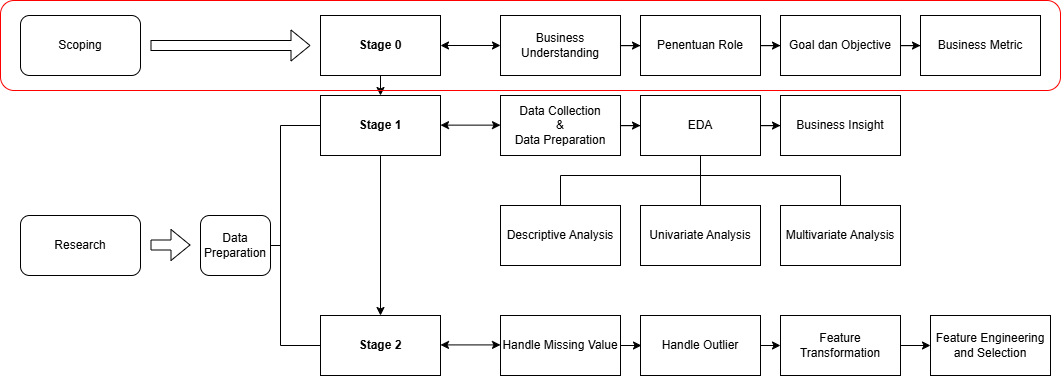

The diagram above was exported from draw.io. Its source (the exported page's mxGraphModel, read from the mxfile embedded in the PNG):
<mxGraphModel dx="2229" dy="619" grid="1" gridSize="10" guides="1" tooltips="1" connect="1" arrows="1" fold="1" page="1" pageScale="1" pageWidth="850" pageHeight="1100" math="0" shadow="0">
  <root>
    <mxCell id="0" />
    <mxCell id="1" parent="0" />
    <mxCell id="kKk_Pvuqdwrdi6BfsfF3-1" value="&lt;b&gt;Stage 0&lt;/b&gt;" style="rounded=0;whiteSpace=wrap;html=1;" parent="1" vertex="1">
      <mxGeometry x="80" y="60" width="120" height="60" as="geometry" />
    </mxCell>
    <mxCell id="kKk_Pvuqdwrdi6BfsfF3-16" value="" style="edgeStyle=orthogonalEdgeStyle;rounded=0;orthogonalLoop=1;jettySize=auto;html=1;entryX=0.5;entryY=0;entryDx=0;entryDy=0;" parent="1" source="kKk_Pvuqdwrdi6BfsfF3-2" target="kKk_Pvuqdwrdi6BfsfF3-7" edge="1">
      <mxGeometry relative="1" as="geometry" />
    </mxCell>
    <mxCell id="kKk_Pvuqdwrdi6BfsfF3-2" value="&lt;b&gt;Stage 1&lt;/b&gt;" style="rounded=0;whiteSpace=wrap;html=1;" parent="1" vertex="1">
      <mxGeometry x="80" y="140" width="120" height="60" as="geometry" />
    </mxCell>
    <mxCell id="kKk_Pvuqdwrdi6BfsfF3-26" value="" style="edgeStyle=orthogonalEdgeStyle;rounded=0;orthogonalLoop=1;jettySize=auto;html=1;" parent="1" source="kKk_Pvuqdwrdi6BfsfF3-3" target="kKk_Pvuqdwrdi6BfsfF3-4" edge="1">
      <mxGeometry relative="1" as="geometry" />
    </mxCell>
    <mxCell id="kKk_Pvuqdwrdi6BfsfF3-3" value="Business Understanding" style="rounded=0;whiteSpace=wrap;html=1;" parent="1" vertex="1">
      <mxGeometry x="260" y="60" width="120" height="60" as="geometry" />
    </mxCell>
    <mxCell id="kKk_Pvuqdwrdi6BfsfF3-27" value="" style="edgeStyle=orthogonalEdgeStyle;rounded=0;orthogonalLoop=1;jettySize=auto;html=1;" parent="1" source="kKk_Pvuqdwrdi6BfsfF3-4" target="kKk_Pvuqdwrdi6BfsfF3-5" edge="1">
      <mxGeometry relative="1" as="geometry" />
    </mxCell>
    <mxCell id="kKk_Pvuqdwrdi6BfsfF3-4" value="Penentuan Role" style="rounded=0;whiteSpace=wrap;html=1;" parent="1" vertex="1">
      <mxGeometry x="400" y="60" width="120" height="60" as="geometry" />
    </mxCell>
    <mxCell id="kKk_Pvuqdwrdi6BfsfF3-28" value="" style="edgeStyle=orthogonalEdgeStyle;rounded=0;orthogonalLoop=1;jettySize=auto;html=1;" parent="1" source="kKk_Pvuqdwrdi6BfsfF3-5" target="kKk_Pvuqdwrdi6BfsfF3-6" edge="1">
      <mxGeometry relative="1" as="geometry" />
    </mxCell>
    <mxCell id="kKk_Pvuqdwrdi6BfsfF3-5" value="Goal dan Objective" style="rounded=0;whiteSpace=wrap;html=1;" parent="1" vertex="1">
      <mxGeometry x="540" y="60" width="120" height="60" as="geometry" />
    </mxCell>
    <mxCell id="kKk_Pvuqdwrdi6BfsfF3-6" value="Business Metric" style="rounded=0;whiteSpace=wrap;html=1;" parent="1" vertex="1">
      <mxGeometry x="680" y="60" width="120" height="60" as="geometry" />
    </mxCell>
    <mxCell id="kKk_Pvuqdwrdi6BfsfF3-7" value="&lt;b&gt;Stage 2&lt;/b&gt;" style="rounded=0;whiteSpace=wrap;html=1;" parent="1" vertex="1">
      <mxGeometry x="80" y="360" width="120" height="60" as="geometry" />
    </mxCell>
    <mxCell id="kKk_Pvuqdwrdi6BfsfF3-29" value="" style="edgeStyle=orthogonalEdgeStyle;rounded=0;orthogonalLoop=1;jettySize=auto;html=1;" parent="1" source="kKk_Pvuqdwrdi6BfsfF3-10" target="kKk_Pvuqdwrdi6BfsfF3-11" edge="1">
      <mxGeometry relative="1" as="geometry" />
    </mxCell>
    <mxCell id="kKk_Pvuqdwrdi6BfsfF3-10" value="Data Collection&lt;div&gt;&amp;amp;&lt;/div&gt;&lt;div&gt;Data Preparation&lt;/div&gt;" style="rounded=0;whiteSpace=wrap;html=1;" parent="1" vertex="1">
      <mxGeometry x="260" y="140" width="120" height="60" as="geometry" />
    </mxCell>
    <mxCell id="kKk_Pvuqdwrdi6BfsfF3-30" value="" style="edgeStyle=orthogonalEdgeStyle;rounded=0;orthogonalLoop=1;jettySize=auto;html=1;" parent="1" source="kKk_Pvuqdwrdi6BfsfF3-11" target="kKk_Pvuqdwrdi6BfsfF3-12" edge="1">
      <mxGeometry relative="1" as="geometry" />
    </mxCell>
    <mxCell id="kKk_Pvuqdwrdi6BfsfF3-11" value="EDA" style="rounded=0;whiteSpace=wrap;html=1;" parent="1" vertex="1">
      <mxGeometry x="400" y="140" width="120" height="60" as="geometry" />
    </mxCell>
    <mxCell id="kKk_Pvuqdwrdi6BfsfF3-12" value="Business Insight" style="rounded=0;whiteSpace=wrap;html=1;" parent="1" vertex="1">
      <mxGeometry x="540" y="140" width="120" height="60" as="geometry" />
    </mxCell>
    <mxCell id="kKk_Pvuqdwrdi6BfsfF3-13" value="Univariate Analysis" style="rounded=0;whiteSpace=wrap;html=1;" parent="1" vertex="1">
      <mxGeometry x="400" y="250" width="120" height="60" as="geometry" />
    </mxCell>
    <mxCell id="kKk_Pvuqdwrdi6BfsfF3-14" value="" style="endArrow=classic;html=1;rounded=0;entryX=0.5;entryY=0;entryDx=0;entryDy=0;exitX=0.5;exitY=1;exitDx=0;exitDy=0;" parent="1" source="kKk_Pvuqdwrdi6BfsfF3-1" target="kKk_Pvuqdwrdi6BfsfF3-2" edge="1">
      <mxGeometry width="50" height="50" relative="1" as="geometry">
        <mxPoint x="140" y="120" as="sourcePoint" />
        <mxPoint x="190" y="70" as="targetPoint" />
      </mxGeometry>
    </mxCell>
    <mxCell id="kKk_Pvuqdwrdi6BfsfF3-20" value="" style="endArrow=classic;startArrow=classic;html=1;rounded=0;entryX=0;entryY=0.5;entryDx=0;entryDy=0;" parent="1" target="kKk_Pvuqdwrdi6BfsfF3-3" edge="1">
      <mxGeometry width="50" height="50" relative="1" as="geometry">
        <mxPoint x="200" y="90" as="sourcePoint" />
        <mxPoint x="250" y="40" as="targetPoint" />
      </mxGeometry>
    </mxCell>
    <mxCell id="kKk_Pvuqdwrdi6BfsfF3-21" value="" style="endArrow=classic;startArrow=classic;html=1;rounded=0;entryX=0;entryY=0.5;entryDx=0;entryDy=0;" parent="1" edge="1">
      <mxGeometry width="50" height="50" relative="1" as="geometry">
        <mxPoint x="200" y="169.63" as="sourcePoint" />
        <mxPoint x="260" y="169.63" as="targetPoint" />
      </mxGeometry>
    </mxCell>
    <mxCell id="kKk_Pvuqdwrdi6BfsfF3-37" value="Descriptive Analysis" style="rounded=0;whiteSpace=wrap;html=1;" parent="1" vertex="1">
      <mxGeometry x="260" y="250" width="120" height="60" as="geometry" />
    </mxCell>
    <mxCell id="kKk_Pvuqdwrdi6BfsfF3-39" value="Multivariate Analysis" style="rounded=0;whiteSpace=wrap;html=1;" parent="1" vertex="1">
      <mxGeometry x="540" y="250" width="120" height="60" as="geometry" />
    </mxCell>
    <mxCell id="kKk_Pvuqdwrdi6BfsfF3-40" value="" style="endArrow=classic;startArrow=classic;html=1;rounded=0;entryX=0;entryY=0.5;entryDx=0;entryDy=0;" parent="1" edge="1">
      <mxGeometry width="50" height="50" relative="1" as="geometry">
        <mxPoint x="200" y="389.40999999999997" as="sourcePoint" />
        <mxPoint x="260" y="389.40999999999997" as="targetPoint" />
      </mxGeometry>
    </mxCell>
    <mxCell id="kKk_Pvuqdwrdi6BfsfF3-44" value="" style="edgeStyle=orthogonalEdgeStyle;rounded=0;orthogonalLoop=1;jettySize=auto;html=1;" parent="1" edge="1">
      <mxGeometry relative="1" as="geometry">
        <mxPoint x="380" y="390" as="sourcePoint" />
        <mxPoint x="401" y="390" as="targetPoint" />
      </mxGeometry>
    </mxCell>
    <mxCell id="kKk_Pvuqdwrdi6BfsfF3-53" value="" style="edgeStyle=orthogonalEdgeStyle;rounded=0;orthogonalLoop=1;jettySize=auto;html=1;" parent="1" edge="1">
      <mxGeometry relative="1" as="geometry">
        <mxPoint x="520" y="390" as="sourcePoint" />
        <mxPoint x="540" y="390" as="targetPoint" />
      </mxGeometry>
    </mxCell>
    <mxCell id="kKk_Pvuqdwrdi6BfsfF3-47" value="" style="endArrow=none;html=1;rounded=0;exitX=0.5;exitY=0;exitDx=0;exitDy=0;" parent="1" source="kKk_Pvuqdwrdi6BfsfF3-13" edge="1">
      <mxGeometry width="50" height="50" relative="1" as="geometry">
        <mxPoint x="410" y="250" as="sourcePoint" />
        <mxPoint x="460" y="200" as="targetPoint" />
      </mxGeometry>
    </mxCell>
    <mxCell id="kKk_Pvuqdwrdi6BfsfF3-48" value="" style="endArrow=none;html=1;rounded=0;" parent="1" edge="1">
      <mxGeometry width="50" height="50" relative="1" as="geometry">
        <mxPoint x="320" y="220" as="sourcePoint" />
        <mxPoint x="600" y="220" as="targetPoint" />
      </mxGeometry>
    </mxCell>
    <mxCell id="kKk_Pvuqdwrdi6BfsfF3-49" value="" style="endArrow=none;html=1;rounded=0;" parent="1" edge="1">
      <mxGeometry width="50" height="50" relative="1" as="geometry">
        <mxPoint x="320" y="250" as="sourcePoint" />
        <mxPoint x="320" y="220" as="targetPoint" />
      </mxGeometry>
    </mxCell>
    <mxCell id="kKk_Pvuqdwrdi6BfsfF3-51" value="" style="endArrow=none;html=1;rounded=0;" parent="1" edge="1">
      <mxGeometry width="50" height="50" relative="1" as="geometry">
        <mxPoint x="600" y="250" as="sourcePoint" />
        <mxPoint x="600" y="220" as="targetPoint" />
      </mxGeometry>
    </mxCell>
    <mxCell id="kKk_Pvuqdwrdi6BfsfF3-55" value="" style="edgeStyle=orthogonalEdgeStyle;rounded=0;orthogonalLoop=1;jettySize=auto;html=1;" parent="1" edge="1">
      <mxGeometry relative="1" as="geometry">
        <mxPoint x="660" y="390" as="sourcePoint" />
        <mxPoint x="690" y="390" as="targetPoint" />
      </mxGeometry>
    </mxCell>
    <mxCell id="XpBk046oHTe4ySMBFf7x-1" value="Handle Outlier" style="rounded=0;whiteSpace=wrap;html=1;" parent="1" vertex="1">
      <mxGeometry x="400" y="360" width="120" height="60" as="geometry" />
    </mxCell>
    <mxCell id="XpBk046oHTe4ySMBFf7x-2" value="Handle Missing Value" style="rounded=0;whiteSpace=wrap;html=1;" parent="1" vertex="1">
      <mxGeometry x="260" y="360" width="120" height="60" as="geometry" />
    </mxCell>
    <mxCell id="XpBk046oHTe4ySMBFf7x-3" value="Feature Engineering and Selection" style="rounded=0;whiteSpace=wrap;html=1;" parent="1" vertex="1">
      <mxGeometry x="690" y="360" width="120" height="60" as="geometry" />
    </mxCell>
    <mxCell id="XpBk046oHTe4ySMBFf7x-4" value="Feature Transformation" style="rounded=0;whiteSpace=wrap;html=1;" parent="1" vertex="1">
      <mxGeometry x="540" y="360" width="120" height="60" as="geometry" />
    </mxCell>
    <mxCell id="XpBk046oHTe4ySMBFf7x-7" value="" style="endArrow=none;html=1;rounded=0;" parent="1" edge="1">
      <mxGeometry width="50" height="50" relative="1" as="geometry">
        <mxPoint x="40" y="390" as="sourcePoint" />
        <mxPoint x="40" y="170" as="targetPoint" />
      </mxGeometry>
    </mxCell>
    <mxCell id="XpBk046oHTe4ySMBFf7x-8" value="" style="endArrow=none;html=1;rounded=0;entryX=0;entryY=0.5;entryDx=0;entryDy=0;" parent="1" target="kKk_Pvuqdwrdi6BfsfF3-7" edge="1">
      <mxGeometry width="50" height="50" relative="1" as="geometry">
        <mxPoint x="40" y="390" as="sourcePoint" />
        <mxPoint x="90" y="340" as="targetPoint" />
      </mxGeometry>
    </mxCell>
    <mxCell id="XpBk046oHTe4ySMBFf7x-9" value="" style="endArrow=none;html=1;rounded=0;entryX=0;entryY=0.5;entryDx=0;entryDy=0;" parent="1" target="kKk_Pvuqdwrdi6BfsfF3-2" edge="1">
      <mxGeometry width="50" height="50" relative="1" as="geometry">
        <mxPoint x="40" y="170" as="sourcePoint" />
        <mxPoint x="90" y="120" as="targetPoint" />
      </mxGeometry>
    </mxCell>
    <mxCell id="XpBk046oHTe4ySMBFf7x-10" value="Data Preparation" style="rounded=1;whiteSpace=wrap;html=1;direction=west;" parent="1" vertex="1">
      <mxGeometry x="-40" y="260" width="70" height="60" as="geometry" />
    </mxCell>
    <mxCell id="XpBk046oHTe4ySMBFf7x-11" value="" style="shape=flexArrow;endArrow=classic;html=1;rounded=0;" parent="1" edge="1">
      <mxGeometry width="50" height="50" relative="1" as="geometry">
        <mxPoint x="-90" y="90" as="sourcePoint" />
        <mxPoint x="70" y="90" as="targetPoint" />
      </mxGeometry>
    </mxCell>
    <mxCell id="XpBk046oHTe4ySMBFf7x-12" value="" style="shape=flexArrow;endArrow=classic;html=1;rounded=0;" parent="1" edge="1">
      <mxGeometry width="50" height="50" relative="1" as="geometry">
        <mxPoint x="-90" y="289.5" as="sourcePoint" />
        <mxPoint x="-50" y="289.5" as="targetPoint" />
      </mxGeometry>
    </mxCell>
    <mxCell id="XpBk046oHTe4ySMBFf7x-13" value="Scoping" style="rounded=1;whiteSpace=wrap;html=1;" parent="1" vertex="1">
      <mxGeometry x="-220" y="60" width="120" height="60" as="geometry" />
    </mxCell>
    <mxCell id="XpBk046oHTe4ySMBFf7x-14" value="Research" style="rounded=1;whiteSpace=wrap;html=1;" parent="1" vertex="1">
      <mxGeometry x="-220" y="260" width="120" height="60" as="geometry" />
    </mxCell>
    <mxCell id="XpBk046oHTe4ySMBFf7x-15" value="" style="endArrow=none;html=1;rounded=0;" parent="1" edge="1">
      <mxGeometry width="50" height="50" relative="1" as="geometry">
        <mxPoint x="30" y="290" as="sourcePoint" />
        <mxPoint x="40" y="290" as="targetPoint" />
      </mxGeometry>
    </mxCell>
    <mxCell id="E56FFEaVRvLz9XHUvctk-3" value="" style="rounded=1;whiteSpace=wrap;html=1;fillColor=none;strokeColor=#FF0000;" vertex="1" parent="1">
      <mxGeometry x="-240" y="45" width="1060" height="90" as="geometry" />
    </mxCell>
  </root>
</mxGraphModel>